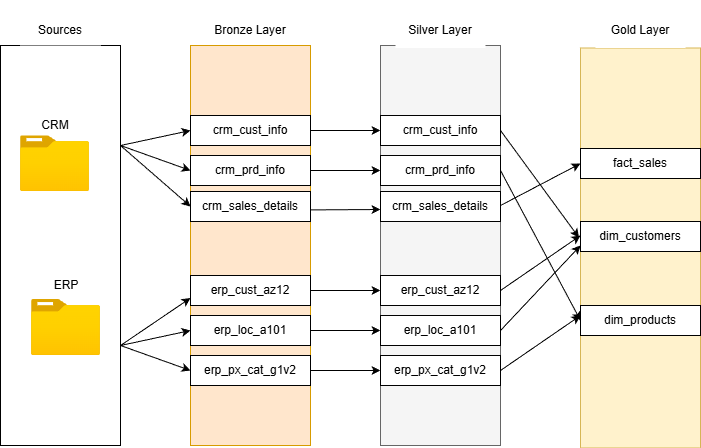

The diagram above was exported from draw.io. Its source (the exported page's mxGraphModel, read from the mxfile embedded in the PNG):
<mxGraphModel dx="1042" dy="534" grid="1" gridSize="10" guides="1" tooltips="1" connect="1" arrows="0" fold="1" page="1" pageScale="1" pageWidth="850" pageHeight="1100" math="0" shadow="0">
  <root>
    <mxCell id="0" />
    <mxCell id="1" parent="0" />
    <mxCell id="vnQDiT2ytcd7JYGK4BWJ-23" edge="1" parent="1" source="vnQDiT2ytcd7JYGK4BWJ-1" style="edgeStyle=none;rounded=0;orthogonalLoop=1;jettySize=auto;html=1;exitX=1;exitY=0.25;exitDx=0;exitDy=0;entryX=0;entryY=0.5;entryDx=0;entryDy=0;" target="vnQDiT2ytcd7JYGK4BWJ-11">
      <mxGeometry relative="1" as="geometry">
        <mxPoint x="250" y="190" as="targetPoint" />
      </mxGeometry>
    </mxCell>
    <mxCell id="vnQDiT2ytcd7JYGK4BWJ-24" edge="1" parent="1" source="vnQDiT2ytcd7JYGK4BWJ-1" style="edgeStyle=none;rounded=0;orthogonalLoop=1;jettySize=auto;html=1;exitX=1;exitY=0.25;exitDx=0;exitDy=0;entryX=0;entryY=0.5;entryDx=0;entryDy=0;" target="vnQDiT2ytcd7JYGK4BWJ-12">
      <mxGeometry relative="1" as="geometry" />
    </mxCell>
    <mxCell id="vnQDiT2ytcd7JYGK4BWJ-25" edge="1" parent="1" source="vnQDiT2ytcd7JYGK4BWJ-1" style="edgeStyle=none;rounded=0;orthogonalLoop=1;jettySize=auto;html=1;exitX=1;exitY=0.25;exitDx=0;exitDy=0;entryX=0;entryY=0.5;entryDx=0;entryDy=0;" target="vnQDiT2ytcd7JYGK4BWJ-13">
      <mxGeometry relative="1" as="geometry" />
    </mxCell>
    <mxCell id="vnQDiT2ytcd7JYGK4BWJ-26" edge="1" parent="1" source="vnQDiT2ytcd7JYGK4BWJ-1" style="edgeStyle=none;rounded=0;orthogonalLoop=1;jettySize=auto;html=1;exitX=1;exitY=0.75;exitDx=0;exitDy=0;entryX=0;entryY=0.75;entryDx=0;entryDy=0;" target="vnQDiT2ytcd7JYGK4BWJ-14">
      <mxGeometry relative="1" as="geometry" />
    </mxCell>
    <mxCell id="vnQDiT2ytcd7JYGK4BWJ-27" edge="1" parent="1" source="vnQDiT2ytcd7JYGK4BWJ-1" style="edgeStyle=none;rounded=0;orthogonalLoop=1;jettySize=auto;html=1;exitX=1;exitY=0.75;exitDx=0;exitDy=0;entryX=0;entryY=0.5;entryDx=0;entryDy=0;" target="vnQDiT2ytcd7JYGK4BWJ-15">
      <mxGeometry relative="1" as="geometry">
        <mxPoint x="270" y="370" as="targetPoint" />
      </mxGeometry>
    </mxCell>
    <mxCell id="vnQDiT2ytcd7JYGK4BWJ-28" edge="1" parent="1" source="vnQDiT2ytcd7JYGK4BWJ-1" style="edgeStyle=none;rounded=0;orthogonalLoop=1;jettySize=auto;html=1;exitX=1;exitY=0.75;exitDx=0;exitDy=0;entryX=0;entryY=0.5;entryDx=0;entryDy=0;" target="vnQDiT2ytcd7JYGK4BWJ-16">
      <mxGeometry relative="1" as="geometry" />
    </mxCell>
    <mxCell id="vnQDiT2ytcd7JYGK4BWJ-1" parent="1" style="rounded=0;whiteSpace=wrap;html=1;" value="" vertex="1">
      <mxGeometry height="400" width="120" x="90" y="80" as="geometry" />
    </mxCell>
    <mxCell id="vnQDiT2ytcd7JYGK4BWJ-2" parent="1" style="rounded=0;whiteSpace=wrap;html=1;strokeColor=none;" value="Sources" vertex="1">
      <mxGeometry height="30" width="80" x="110" y="50" as="geometry" />
    </mxCell>
    <mxCell id="vnQDiT2ytcd7JYGK4BWJ-3" parent="1" style="image;aspect=fixed;html=1;points=[];align=center;fontSize=12;image=img/lib/azure2/general/Folder_Blank.svg;" value="" vertex="1">
      <mxGeometry height="56.00000000000001" width="69" x="110" y="170" as="geometry" />
    </mxCell>
    <mxCell id="vnQDiT2ytcd7JYGK4BWJ-4" parent="1" style="image;aspect=fixed;html=1;points=[];align=center;fontSize=12;image=img/lib/azure2/general/Folder_Blank.svg;" value="" vertex="1">
      <mxGeometry height="56.00000000000001" width="69" x="121" y="334" as="geometry" />
    </mxCell>
    <mxCell id="vnQDiT2ytcd7JYGK4BWJ-6" parent="1" style="rounded=0;whiteSpace=wrap;html=1;strokeColor=none;" value="CRM" vertex="1">
      <mxGeometry height="20" width="80" x="104.5" y="150" as="geometry" />
    </mxCell>
    <mxCell id="vnQDiT2ytcd7JYGK4BWJ-8" parent="1" style="rounded=0;whiteSpace=wrap;html=1;strokeColor=none;" value="ERP" vertex="1">
      <mxGeometry height="20" width="80" x="115.5" y="310" as="geometry" />
    </mxCell>
    <mxCell id="vnQDiT2ytcd7JYGK4BWJ-9" parent="1" style="rounded=0;whiteSpace=wrap;html=1;strokeColor=none;" value="Bronze Layer" vertex="1">
      <mxGeometry height="60" width="120" x="280" y="35" as="geometry" />
    </mxCell>
    <mxCell id="vnQDiT2ytcd7JYGK4BWJ-10" parent="1" style="rounded=0;whiteSpace=wrap;html=1;fillColor=#ffe6cc;strokeColor=#d79b00;" value="" vertex="1">
      <mxGeometry height="400" width="120" x="280" y="80" as="geometry" />
    </mxCell>
    <mxCell id="vnQDiT2ytcd7JYGK4BWJ-11" parent="1" style="rounded=0;whiteSpace=wrap;html=1;" value="crm_cust_info" vertex="1">
      <mxGeometry height="30" width="120" x="280" y="150" as="geometry" />
    </mxCell>
    <mxCell id="vnQDiT2ytcd7JYGK4BWJ-12" parent="1" style="rounded=0;whiteSpace=wrap;html=1;" value="crm_prd_info" vertex="1">
      <mxGeometry height="30" width="120" x="280" y="190" as="geometry" />
    </mxCell>
    <mxCell id="vnQDiT2ytcd7JYGK4BWJ-13" parent="1" style="rounded=0;whiteSpace=wrap;html=1;" value="crm_sales_details" vertex="1">
      <mxGeometry height="30" width="120" x="280" y="226" as="geometry" />
    </mxCell>
    <mxCell id="vnQDiT2ytcd7JYGK4BWJ-14" parent="1" style="rounded=0;whiteSpace=wrap;html=1;" value="erp_cust_az12" vertex="1">
      <mxGeometry height="30" width="120" x="280" y="310" as="geometry" />
    </mxCell>
    <mxCell id="vnQDiT2ytcd7JYGK4BWJ-15" parent="1" style="rounded=0;whiteSpace=wrap;html=1;" value="erp_loc_a101" vertex="1">
      <mxGeometry height="30" width="120" x="280" y="350" as="geometry" />
    </mxCell>
    <mxCell id="vnQDiT2ytcd7JYGK4BWJ-16" parent="1" style="rounded=0;whiteSpace=wrap;html=1;" value="erp_px_cat_g1v2" vertex="1">
      <mxGeometry height="30" width="120" x="280" y="390" as="geometry" />
    </mxCell>
    <mxCell id="WaD4PtCvbydLYmhfhlSU-1" parent="1" style="rounded=0;whiteSpace=wrap;html=1;fillColor=#f5f5f5;strokeColor=#666666;fontColor=#333333;" value="" vertex="1">
      <mxGeometry height="400" width="120" x="470" y="80" as="geometry" />
    </mxCell>
    <mxCell id="WaD4PtCvbydLYmhfhlSU-2" parent="1" style="rounded=0;whiteSpace=wrap;html=1;strokeColor=none;" value="Silver Layer" vertex="1">
      <mxGeometry height="35" width="90" x="485" y="47.5" as="geometry" />
    </mxCell>
    <mxCell id="WaD4PtCvbydLYmhfhlSU-3" parent="1" style="rounded=0;whiteSpace=wrap;html=1;" value="crm_cust_info" vertex="1">
      <mxGeometry height="30" width="120" x="470" y="150" as="geometry" />
    </mxCell>
    <mxCell id="WaD4PtCvbydLYmhfhlSU-5" parent="1" style="rounded=0;whiteSpace=wrap;html=1;" value="crm_prd_info" vertex="1">
      <mxGeometry height="30" width="120" x="470" y="190" as="geometry" />
    </mxCell>
    <mxCell id="WaD4PtCvbydLYmhfhlSU-6" parent="1" style="rounded=0;whiteSpace=wrap;html=1;" value="crm_sales_details" vertex="1">
      <mxGeometry height="30" width="120" x="470" y="226" as="geometry" />
    </mxCell>
    <mxCell id="WaD4PtCvbydLYmhfhlSU-7" parent="1" style="rounded=0;whiteSpace=wrap;html=1;" value="erp_cust_az12" vertex="1">
      <mxGeometry height="30" width="120" x="470" y="310" as="geometry" />
    </mxCell>
    <mxCell id="WaD4PtCvbydLYmhfhlSU-8" parent="1" style="rounded=0;whiteSpace=wrap;html=1;" value="erp_loc_a101" vertex="1">
      <mxGeometry height="30" width="120" x="470" y="350" as="geometry" />
    </mxCell>
    <mxCell id="WaD4PtCvbydLYmhfhlSU-9" parent="1" style="rounded=0;whiteSpace=wrap;html=1;" value="erp_px_cat_g1v2" vertex="1">
      <mxGeometry height="30" width="120" x="470" y="390" as="geometry" />
    </mxCell>
    <mxCell id="WaD4PtCvbydLYmhfhlSU-10" edge="1" parent="1" source="vnQDiT2ytcd7JYGK4BWJ-11" style="endArrow=classic;html=1;rounded=0;exitX=1;exitY=0.5;exitDx=0;exitDy=0;entryX=0;entryY=0.5;entryDx=0;entryDy=0;" target="WaD4PtCvbydLYmhfhlSU-3" value="">
      <mxGeometry height="50" relative="1" width="50" as="geometry">
        <mxPoint x="410" y="140" as="sourcePoint" />
        <mxPoint x="450" y="250" as="targetPoint" />
      </mxGeometry>
    </mxCell>
    <mxCell id="WaD4PtCvbydLYmhfhlSU-12" edge="1" parent="1" source="vnQDiT2ytcd7JYGK4BWJ-12" style="endArrow=classic;html=1;rounded=0;exitX=1;exitY=0.5;exitDx=0;exitDy=0;entryX=0;entryY=0.5;entryDx=0;entryDy=0;" target="WaD4PtCvbydLYmhfhlSU-5" value="">
      <mxGeometry height="50" relative="1" width="50" as="geometry">
        <mxPoint x="390" y="250" as="sourcePoint" />
        <mxPoint x="440" y="200" as="targetPoint" />
      </mxGeometry>
    </mxCell>
    <mxCell id="WaD4PtCvbydLYmhfhlSU-14" edge="1" parent="1" source="vnQDiT2ytcd7JYGK4BWJ-10" style="endArrow=classic;html=1;rounded=0;exitX=1.003;exitY=0.411;exitDx=0;exitDy=0;exitPerimeter=0;" value="">
      <mxGeometry height="50" relative="1" width="50" as="geometry">
        <mxPoint x="400" y="300" as="sourcePoint" />
        <mxPoint x="470" y="244" as="targetPoint" />
      </mxGeometry>
    </mxCell>
    <mxCell id="WaD4PtCvbydLYmhfhlSU-15" edge="1" parent="1" source="vnQDiT2ytcd7JYGK4BWJ-14" style="endArrow=classic;html=1;rounded=0;exitX=1;exitY=0.5;exitDx=0;exitDy=0;entryX=0;entryY=0.5;entryDx=0;entryDy=0;" target="WaD4PtCvbydLYmhfhlSU-7" value="">
      <mxGeometry height="50" relative="1" width="50" as="geometry">
        <mxPoint x="400" y="300" as="sourcePoint" />
        <mxPoint x="450" y="250" as="targetPoint" />
      </mxGeometry>
    </mxCell>
    <mxCell id="WaD4PtCvbydLYmhfhlSU-16" edge="1" parent="1" source="vnQDiT2ytcd7JYGK4BWJ-15" style="endArrow=classic;html=1;rounded=0;exitX=1;exitY=0.5;exitDx=0;exitDy=0;entryX=0;entryY=0.5;entryDx=0;entryDy=0;" target="WaD4PtCvbydLYmhfhlSU-8" value="">
      <mxGeometry height="50" relative="1" width="50" as="geometry">
        <mxPoint x="400" y="300" as="sourcePoint" />
        <mxPoint x="470" y="362" as="targetPoint" />
      </mxGeometry>
    </mxCell>
    <mxCell id="WaD4PtCvbydLYmhfhlSU-17" edge="1" parent="1" source="vnQDiT2ytcd7JYGK4BWJ-16" style="endArrow=classic;html=1;rounded=0;exitX=1;exitY=0.5;exitDx=0;exitDy=0;entryX=0;entryY=0.5;entryDx=0;entryDy=0;" target="WaD4PtCvbydLYmhfhlSU-9" value="">
      <mxGeometry height="50" relative="1" width="50" as="geometry">
        <mxPoint x="400" y="300" as="sourcePoint" />
        <mxPoint x="450" y="250" as="targetPoint" />
      </mxGeometry>
    </mxCell>
    <mxCell id="WaD4PtCvbydLYmhfhlSU-19" parent="1" style="rounded=0;whiteSpace=wrap;html=1;fillColor=#fff2cc;strokeColor=#d6b656;" value="" vertex="1">
      <mxGeometry height="400" width="120" x="670" y="82.5" as="geometry" />
    </mxCell>
    <mxCell id="WaD4PtCvbydLYmhfhlSU-20" parent="1" style="rounded=0;whiteSpace=wrap;html=1;strokeColor=none;" value="Gold Layer" vertex="1">
      <mxGeometry height="35" width="90" x="685" y="47.5" as="geometry" />
    </mxCell>
    <mxCell id="WaD4PtCvbydLYmhfhlSU-21" parent="1" style="rounded=0;whiteSpace=wrap;html=1;" value="fact_sales" vertex="1">
      <mxGeometry height="30" width="120" x="670" y="183" as="geometry" />
    </mxCell>
    <mxCell id="WaD4PtCvbydLYmhfhlSU-22" parent="1" style="rounded=0;whiteSpace=wrap;html=1;" value="dim_customers" vertex="1">
      <mxGeometry height="30" width="120" x="670" y="256" as="geometry" />
    </mxCell>
    <mxCell id="WaD4PtCvbydLYmhfhlSU-23" parent="1" style="rounded=0;whiteSpace=wrap;html=1;" value="dim_products" vertex="1">
      <mxGeometry height="30" width="120" x="670" y="340" as="geometry" />
    </mxCell>
    <mxCell id="WaD4PtCvbydLYmhfhlSU-25" edge="1" parent="1" style="endArrow=classic;html=1;rounded=0;entryX=0;entryY=0.5;entryDx=0;entryDy=0;" target="WaD4PtCvbydLYmhfhlSU-21" value="">
      <mxGeometry height="50" relative="1" width="50" as="geometry">
        <mxPoint x="590" y="240" as="sourcePoint" />
        <mxPoint x="640" y="190" as="targetPoint" />
      </mxGeometry>
    </mxCell>
    <mxCell id="WaD4PtCvbydLYmhfhlSU-26" edge="1" parent="1" source="WaD4PtCvbydLYmhfhlSU-3" style="endArrow=classic;html=1;rounded=0;entryX=-0.013;entryY=0.474;entryDx=0;entryDy=0;exitX=1;exitY=0.5;exitDx=0;exitDy=0;entryPerimeter=0;" target="WaD4PtCvbydLYmhfhlSU-19" value="">
      <mxGeometry height="50" relative="1" width="50" as="geometry">
        <mxPoint x="600" y="250" as="sourcePoint" />
        <mxPoint x="680" y="208" as="targetPoint" />
      </mxGeometry>
    </mxCell>
    <mxCell id="WaD4PtCvbydLYmhfhlSU-27" edge="1" parent="1" source="WaD4PtCvbydLYmhfhlSU-5" style="endArrow=classic;html=1;rounded=0;entryX=0;entryY=0.5;entryDx=0;entryDy=0;exitX=1;exitY=0.5;exitDx=0;exitDy=0;" target="WaD4PtCvbydLYmhfhlSU-23" value="">
      <mxGeometry height="50" relative="1" width="50" as="geometry">
        <mxPoint x="600" y="250" as="sourcePoint" />
        <mxPoint x="680" y="208" as="targetPoint" />
      </mxGeometry>
    </mxCell>
    <mxCell id="WaD4PtCvbydLYmhfhlSU-29" edge="1" parent="1" source="WaD4PtCvbydLYmhfhlSU-7" style="endArrow=classic;html=1;rounded=0;exitX=1;exitY=0.5;exitDx=0;exitDy=0;" value="">
      <mxGeometry height="50" relative="1" width="50" as="geometry">
        <mxPoint x="600" y="250" as="sourcePoint" />
        <mxPoint x="670" y="270" as="targetPoint" />
      </mxGeometry>
    </mxCell>
    <mxCell id="WaD4PtCvbydLYmhfhlSU-30" edge="1" parent="1" source="WaD4PtCvbydLYmhfhlSU-8" style="endArrow=classic;html=1;rounded=0;exitX=1;exitY=0.5;exitDx=0;exitDy=0;" value="">
      <mxGeometry height="50" relative="1" width="50" as="geometry">
        <mxPoint x="600" y="250" as="sourcePoint" />
        <mxPoint x="670" y="280" as="targetPoint" />
      </mxGeometry>
    </mxCell>
    <mxCell id="WaD4PtCvbydLYmhfhlSU-31" edge="1" parent="1" source="WaD4PtCvbydLYmhfhlSU-9" style="endArrow=classic;html=1;rounded=0;exitX=1;exitY=0.5;exitDx=0;exitDy=0;" value="">
      <mxGeometry height="50" relative="1" width="50" as="geometry">
        <mxPoint x="600" y="250" as="sourcePoint" />
        <mxPoint x="670" y="350" as="targetPoint" />
      </mxGeometry>
    </mxCell>
  </root>
</mxGraphModel>